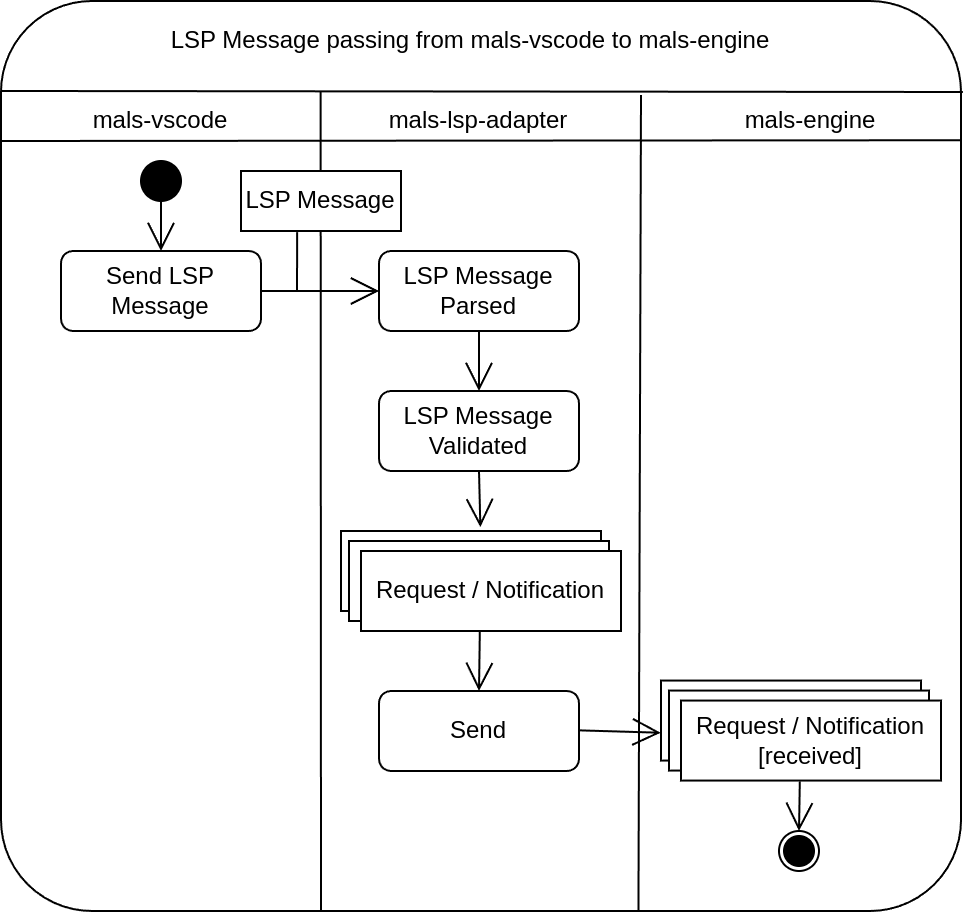

The diagram above was exported from draw.io. Its source (the exported page's mxGraphModel, read from the mxfile embedded in the PNG):
<mxGraphModel dx="897" dy="541" grid="1" gridSize="10" guides="1" tooltips="1" connect="1" arrows="1" fold="1" page="1" pageScale="1" pageWidth="850" pageHeight="1100" math="0" shadow="0">
  <root>
    <mxCell id="0" />
    <mxCell id="1" parent="0" />
    <mxCell id="dO4S35zLeUwzLHg6m_4K-24" value="" style="rounded=1;whiteSpace=wrap;html=1;arcSize=10;" vertex="1" parent="1">
      <mxGeometry x="50" y="385" width="480" height="455" as="geometry" />
    </mxCell>
    <mxCell id="dO4S35zLeUwzLHg6m_4K-1" value="LSP Message passing from mals-vscode to mals-engine" style="text;html=1;align=center;verticalAlign=middle;whiteSpace=wrap;rounded=0;" vertex="1" parent="1">
      <mxGeometry x="130" y="390" width="310" height="30" as="geometry" />
    </mxCell>
    <mxCell id="dO4S35zLeUwzLHg6m_4K-2" value="mals-vscode" style="text;html=1;align=center;verticalAlign=middle;whiteSpace=wrap;rounded=0;" vertex="1" parent="1">
      <mxGeometry x="90" y="430" width="80" height="30" as="geometry" />
    </mxCell>
    <mxCell id="dO4S35zLeUwzLHg6m_4K-3" value="mals-lsp-adapter" style="text;html=1;align=center;verticalAlign=middle;whiteSpace=wrap;rounded=0;" vertex="1" parent="1">
      <mxGeometry x="234" y="430" width="110" height="30" as="geometry" />
    </mxCell>
    <mxCell id="dO4S35zLeUwzLHg6m_4K-4" value="mals-engine" style="text;html=1;align=center;verticalAlign=middle;whiteSpace=wrap;rounded=0;" vertex="1" parent="1">
      <mxGeometry x="415" y="430" width="80" height="30" as="geometry" />
    </mxCell>
    <mxCell id="dO4S35zLeUwzLHg6m_4K-5" value="" style="ellipse;whiteSpace=wrap;html=1;aspect=fixed;fillStyle=solid;fillColor=#000000;" vertex="1" parent="1">
      <mxGeometry x="120" y="465" width="20" height="20" as="geometry" />
    </mxCell>
    <mxCell id="dO4S35zLeUwzLHg6m_4K-7" value="" style="endArrow=open;endFill=1;endSize=12;html=1;rounded=0;exitX=0.5;exitY=1;exitDx=0;exitDy=0;entryX=0.5;entryY=0;entryDx=0;entryDy=0;" edge="1" parent="1" source="dO4S35zLeUwzLHg6m_4K-5">
      <mxGeometry width="160" relative="1" as="geometry">
        <mxPoint x="210" y="510" as="sourcePoint" />
        <mxPoint x="130" y="510" as="targetPoint" />
      </mxGeometry>
    </mxCell>
    <mxCell id="dO4S35zLeUwzLHg6m_4K-8" value="" style="endArrow=open;endFill=1;endSize=12;html=1;rounded=0;exitX=1;exitY=0.5;exitDx=0;exitDy=0;entryX=0;entryY=0.5;entryDx=0;entryDy=0;" edge="1" parent="1" source="dO4S35zLeUwzLHg6m_4K-30" target="dO4S35zLeUwzLHg6m_4K-11">
      <mxGeometry width="160" relative="1" as="geometry">
        <mxPoint x="200" y="530" as="sourcePoint" />
        <mxPoint x="230" y="530" as="targetPoint" />
      </mxGeometry>
    </mxCell>
    <mxCell id="dO4S35zLeUwzLHg6m_4K-11" value="LSP Message Parsed" style="rounded=1;whiteSpace=wrap;html=1;" vertex="1" parent="1">
      <mxGeometry x="239" y="510" width="100" height="40" as="geometry" />
    </mxCell>
    <mxCell id="dO4S35zLeUwzLHg6m_4K-13" value="LSP Message Validated" style="rounded=1;whiteSpace=wrap;html=1;" vertex="1" parent="1">
      <mxGeometry x="239" y="580" width="100" height="40" as="geometry" />
    </mxCell>
    <mxCell id="dO4S35zLeUwzLHg6m_4K-14" value="" style="endArrow=open;endFill=1;endSize=12;html=1;rounded=0;exitX=0.5;exitY=1;exitDx=0;exitDy=0;entryX=0.5;entryY=0;entryDx=0;entryDy=0;" edge="1" parent="1" source="dO4S35zLeUwzLHg6m_4K-11" target="dO4S35zLeUwzLHg6m_4K-13">
      <mxGeometry width="160" relative="1" as="geometry">
        <mxPoint x="280" y="500" as="sourcePoint" />
        <mxPoint x="280" y="530" as="targetPoint" />
      </mxGeometry>
    </mxCell>
    <mxCell id="dO4S35zLeUwzLHg6m_4K-16" value="" style="endArrow=open;endFill=1;endSize=12;html=1;rounded=0;exitX=0.5;exitY=1;exitDx=0;exitDy=0;entryX=0.536;entryY=-0.049;entryDx=0;entryDy=0;entryPerimeter=0;" edge="1" parent="1" source="dO4S35zLeUwzLHg6m_4K-13" target="dO4S35zLeUwzLHg6m_4K-18">
      <mxGeometry width="160" relative="1" as="geometry">
        <mxPoint x="279.85" y="620" as="sourcePoint" />
        <mxPoint x="279.85" y="650" as="targetPoint" />
      </mxGeometry>
    </mxCell>
    <mxCell id="dO4S35zLeUwzLHg6m_4K-18" value="Engine&lt;br&gt;Request / Notification" style="rounded=0;whiteSpace=wrap;html=1;" vertex="1" parent="1">
      <mxGeometry x="220" y="650" width="130" height="40" as="geometry" />
    </mxCell>
    <mxCell id="dO4S35zLeUwzLHg6m_4K-19" value="" style="endArrow=open;endFill=1;endSize=12;html=1;rounded=0;exitX=0.996;exitY=0.467;exitDx=0;exitDy=0;exitPerimeter=0;entryX=-0.001;entryY=0.652;entryDx=0;entryDy=0;entryPerimeter=0;" edge="1" parent="1" target="dO4S35zLeUwzLHg6m_4K-36">
      <mxGeometry width="160" relative="1" as="geometry">
        <mxPoint x="339" y="749.6799999999998" as="sourcePoint" />
        <mxPoint x="391.52" y="750" as="targetPoint" />
      </mxGeometry>
    </mxCell>
    <mxCell id="dO4S35zLeUwzLHg6m_4K-21" value="Engine&lt;br&gt;Request / Notification" style="rounded=0;whiteSpace=wrap;html=1;" vertex="1" parent="1">
      <mxGeometry x="224" y="655" width="130" height="40" as="geometry" />
    </mxCell>
    <mxCell id="dO4S35zLeUwzLHg6m_4K-22" value="Request / Notification" style="rounded=0;whiteSpace=wrap;html=1;" vertex="1" parent="1">
      <mxGeometry x="230" y="660" width="130" height="40" as="geometry" />
    </mxCell>
    <mxCell id="dO4S35zLeUwzLHg6m_4K-23" value="" style="ellipse;whiteSpace=wrap;html=1;aspect=fixed;fillStyle=solid;fillColor=#FFFFFF;" vertex="1" parent="1">
      <mxGeometry x="439" y="800" width="20" height="20" as="geometry" />
    </mxCell>
    <mxCell id="dO4S35zLeUwzLHg6m_4K-25" value="" style="endArrow=none;html=1;rounded=0;exitX=0;exitY=0.139;exitDx=0;exitDy=0;exitPerimeter=0;entryX=1.002;entryY=0.1;entryDx=0;entryDy=0;entryPerimeter=0;" edge="1" parent="1" target="dO4S35zLeUwzLHg6m_4K-24">
      <mxGeometry width="50" height="50" relative="1" as="geometry">
        <mxPoint x="49.99999999999994" y="429.995" as="sourcePoint" />
        <mxPoint x="490" y="430.44999999999993" as="targetPoint" />
      </mxGeometry>
    </mxCell>
    <mxCell id="dO4S35zLeUwzLHg6m_4K-26" value="" style="endArrow=none;html=1;rounded=0;exitX=0;exitY=0.139;exitDx=0;exitDy=0;exitPerimeter=0;entryX=1;entryY=0.153;entryDx=0;entryDy=0;entryPerimeter=0;" edge="1" parent="1" target="dO4S35zLeUwzLHg6m_4K-24">
      <mxGeometry width="50" height="50" relative="1" as="geometry">
        <mxPoint x="50" y="455" as="sourcePoint" />
        <mxPoint x="490" y="455" as="targetPoint" />
      </mxGeometry>
    </mxCell>
    <mxCell id="dO4S35zLeUwzLHg6m_4K-27" value="" style="endArrow=none;html=1;rounded=0;" edge="1" parent="1">
      <mxGeometry width="50" height="50" relative="1" as="geometry">
        <mxPoint x="210" y="840" as="sourcePoint" />
        <mxPoint x="209.81" y="430" as="targetPoint" />
      </mxGeometry>
    </mxCell>
    <mxCell id="dO4S35zLeUwzLHg6m_4K-28" value="" style="endArrow=none;html=1;rounded=0;exitX=0.664;exitY=0.999;exitDx=0;exitDy=0;exitPerimeter=0;" edge="1" parent="1" source="dO4S35zLeUwzLHg6m_4K-24">
      <mxGeometry width="50" height="50" relative="1" as="geometry">
        <mxPoint x="370" y="715" as="sourcePoint" />
        <mxPoint x="370" y="432" as="targetPoint" />
      </mxGeometry>
    </mxCell>
    <mxCell id="dO4S35zLeUwzLHg6m_4K-29" value="" style="ellipse;whiteSpace=wrap;html=1;aspect=fixed;fillStyle=solid;fillColor=#000000;" vertex="1" parent="1">
      <mxGeometry x="441.5" y="802.5" width="15" height="15" as="geometry" />
    </mxCell>
    <mxCell id="dO4S35zLeUwzLHg6m_4K-30" value="Send LSP Message" style="rounded=1;whiteSpace=wrap;html=1;" vertex="1" parent="1">
      <mxGeometry x="80" y="510" width="100" height="40" as="geometry" />
    </mxCell>
    <mxCell id="dO4S35zLeUwzLHg6m_4K-17" value="LSP Message" style="rounded=0;whiteSpace=wrap;html=1;" vertex="1" parent="1">
      <mxGeometry x="170" y="470" width="80" height="30" as="geometry" />
    </mxCell>
    <mxCell id="dO4S35zLeUwzLHg6m_4K-32" value="" style="endArrow=none;html=1;rounded=0;entryX=0.351;entryY=1.018;entryDx=0;entryDy=0;entryPerimeter=0;" edge="1" parent="1" target="dO4S35zLeUwzLHg6m_4K-17">
      <mxGeometry width="50" height="50" relative="1" as="geometry">
        <mxPoint x="198" y="530" as="sourcePoint" />
        <mxPoint y="500" as="targetPoint" />
      </mxGeometry>
    </mxCell>
    <mxCell id="dO4S35zLeUwzLHg6m_4K-33" value="Send" style="rounded=1;whiteSpace=wrap;html=1;" vertex="1" parent="1">
      <mxGeometry x="239" y="730" width="100" height="40" as="geometry" />
    </mxCell>
    <mxCell id="dO4S35zLeUwzLHg6m_4K-34" value="" style="endArrow=open;endFill=1;endSize=12;html=1;rounded=0;exitX=0.457;exitY=1.011;exitDx=0;exitDy=0;entryX=0.5;entryY=0;entryDx=0;entryDy=0;exitPerimeter=0;" edge="1" parent="1" source="dO4S35zLeUwzLHg6m_4K-22" target="dO4S35zLeUwzLHg6m_4K-33">
      <mxGeometry width="160" relative="1" as="geometry">
        <mxPoint x="290" y="640" as="sourcePoint" />
        <mxPoint x="291" y="668" as="targetPoint" />
      </mxGeometry>
    </mxCell>
    <mxCell id="dO4S35zLeUwzLHg6m_4K-36" value="Engine&lt;br&gt;Request / Notification" style="rounded=0;whiteSpace=wrap;html=1;" vertex="1" parent="1">
      <mxGeometry x="380" y="724.78" width="130" height="40" as="geometry" />
    </mxCell>
    <mxCell id="dO4S35zLeUwzLHg6m_4K-37" value="Engine&lt;br&gt;Request / Notification" style="rounded=0;whiteSpace=wrap;html=1;" vertex="1" parent="1">
      <mxGeometry x="384" y="729.78" width="130" height="40" as="geometry" />
    </mxCell>
    <mxCell id="dO4S35zLeUwzLHg6m_4K-38" value="Request / Notification&lt;br&gt;[received]" style="rounded=0;whiteSpace=wrap;html=1;" vertex="1" parent="1">
      <mxGeometry x="390" y="734.78" width="130" height="40" as="geometry" />
    </mxCell>
    <mxCell id="dO4S35zLeUwzLHg6m_4K-39" value="" style="endArrow=open;endFill=1;endSize=12;html=1;rounded=0;exitX=0.457;exitY=1.011;exitDx=0;exitDy=0;entryX=0.5;entryY=0;entryDx=0;entryDy=0;exitPerimeter=0;" edge="1" parent="1" source="dO4S35zLeUwzLHg6m_4K-38" target="dO4S35zLeUwzLHg6m_4K-23">
      <mxGeometry width="160" relative="1" as="geometry">
        <mxPoint x="450" y="669.78" as="sourcePoint" />
        <mxPoint x="449" y="759.78" as="targetPoint" />
      </mxGeometry>
    </mxCell>
  </root>
</mxGraphModel>